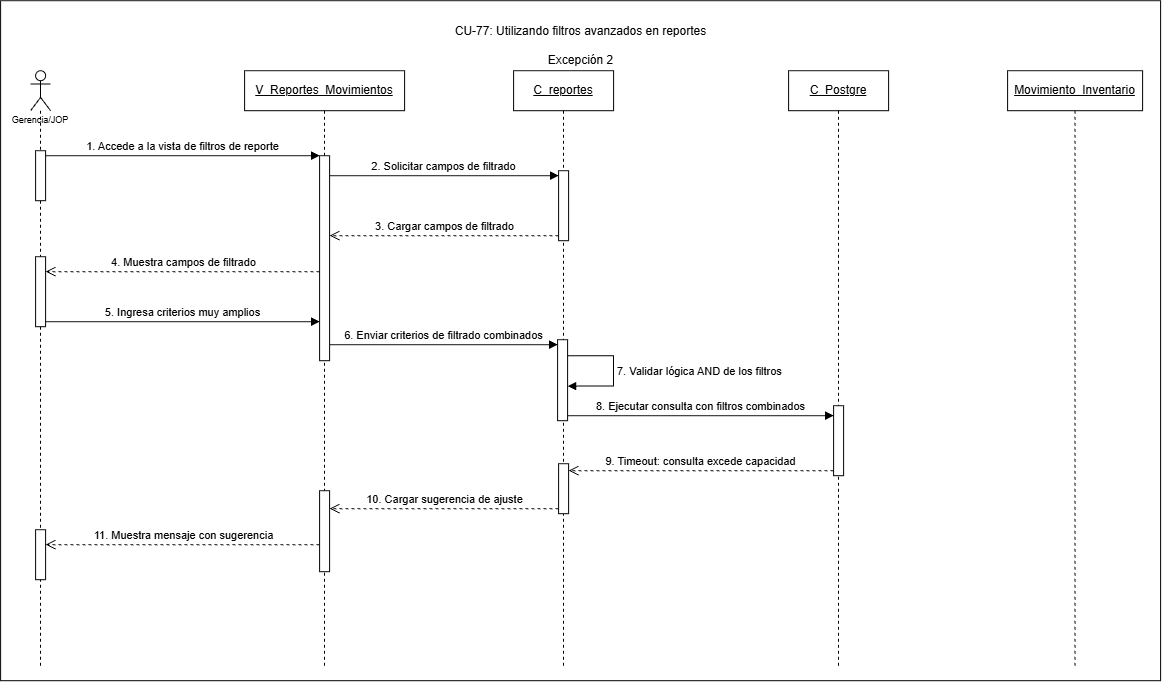

The diagram above was exported from draw.io. Its source (the exported page's mxGraphModel, read from the mxfile embedded in the PNG):
<mxGraphModel dx="1882" dy="891" grid="1" gridSize="10" guides="1" tooltips="1" connect="1" arrows="1" fold="1" page="1" pageScale="1" pageWidth="827" pageHeight="1169" math="0" shadow="0">
  <root>
    <mxCell id="GXX5gGQOLZnyvIy9Us6B-0" />
    <mxCell id="GXX5gGQOLZnyvIy9Us6B-1" parent="GXX5gGQOLZnyvIy9Us6B-0" />
    <mxCell id="GXX5gGQOLZnyvIy9Us6B-2" parent="GXX5gGQOLZnyvIy9Us6B-1" style="rounded=0;whiteSpace=wrap;html=1;" value="" vertex="1">
      <mxGeometry height="680" width="1160" x="170" y="170" as="geometry" />
    </mxCell>
    <mxCell id="GXX5gGQOLZnyvIy9Us6B-3" parent="GXX5gGQOLZnyvIy9Us6B-1" style="shape=umlLifeline;perimeter=lifelinePerimeter;whiteSpace=wrap;html=1;container=1;dropTarget=0;collapsible=0;recursiveResize=0;outlineConnect=0;portConstraint=eastwest;newEdgeStyle={&quot;curved&quot;:0,&quot;rounded&quot;:0};participant=umlActor;align=center;" value="&lt;p&gt;&lt;font style=&quot;font-size: 9px;&quot; face=&quot;Helvetica&quot;&gt;&lt;br&gt;&lt;br&gt;&lt;br&gt;&lt;br&gt;Gerencia/JOP&lt;/font&gt;&lt;/p&gt;" vertex="1">
      <mxGeometry height="595" width="20" x="200" y="240" as="geometry" />
    </mxCell>
    <mxCell id="GXX5gGQOLZnyvIy9Us6B-4" parent="GXX5gGQOLZnyvIy9Us6B-3" style="html=1;points=[[0,0,0,0,5],[0,1,0,0,-5],[1,0,0,0,5],[1,1,0,0,-5]];perimeter=orthogonalPerimeter;outlineConnect=0;targetShapes=umlLifeline;portConstraint=eastwest;newEdgeStyle={&quot;curved&quot;:0,&quot;rounded&quot;:0};" value="" vertex="1">
      <mxGeometry height="50" width="10" x="5" y="80" as="geometry" />
    </mxCell>
    <mxCell id="GXX5gGQOLZnyvIy9Us6B-5" parent="GXX5gGQOLZnyvIy9Us6B-3" style="html=1;points=[[0,0,0,0,5],[0,1,0,0,-5],[1,0,0,0,5],[1,1,0,0,-5]];perimeter=orthogonalPerimeter;outlineConnect=0;targetShapes=umlLifeline;portConstraint=eastwest;newEdgeStyle={&quot;curved&quot;:0,&quot;rounded&quot;:0};" value="" vertex="1">
      <mxGeometry height="70" width="10" x="5" y="186" as="geometry" />
    </mxCell>
    <mxCell id="GXX5gGQOLZnyvIy9Us6B-6" parent="GXX5gGQOLZnyvIy9Us6B-3" style="html=1;points=[[0,0,0,0,5],[0,1,0,0,-5],[1,0,0,0,5],[1,1,0,0,-5]];perimeter=orthogonalPerimeter;outlineConnect=0;targetShapes=umlLifeline;portConstraint=eastwest;newEdgeStyle={&quot;curved&quot;:0,&quot;rounded&quot;:0};" value="" vertex="1">
      <mxGeometry height="50" width="10" x="5" y="459" as="geometry" />
    </mxCell>
    <mxCell id="GXX5gGQOLZnyvIy9Us6B-12" edge="1" parent="GXX5gGQOLZnyvIy9Us6B-1" style="html=1;verticalAlign=bottom;endArrow=open;dashed=1;endSize=8;curved=0;rounded=0;exitX=0;exitY=1;exitDx=0;exitDy=-5;exitPerimeter=0;" target="GXX5gGQOLZnyvIy9Us6B-6" value="11. Muestra mensaje con sugerencia">
      <mxGeometry relative="1" as="geometry">
        <mxPoint x="489" y="714" as="sourcePoint" />
        <mxPoint x="36" y="779" as="targetPoint" />
      </mxGeometry>
    </mxCell>
    <mxCell id="GXX5gGQOLZnyvIy9Us6B-13" parent="GXX5gGQOLZnyvIy9Us6B-1" style="shape=umlLifeline;perimeter=lifelinePerimeter;whiteSpace=wrap;html=1;container=1;dropTarget=0;collapsible=0;recursiveResize=0;outlineConnect=0;portConstraint=eastwest;newEdgeStyle={&quot;curved&quot;:0,&quot;rounded&quot;:0};" value="&lt;u&gt;C_reportes&lt;/u&gt;" vertex="1">
      <mxGeometry height="595" width="100" x="683" y="240" as="geometry" />
    </mxCell>
    <mxCell id="GXX5gGQOLZnyvIy9Us6B-14" parent="GXX5gGQOLZnyvIy9Us6B-13" style="html=1;points=[[0,0,0,0,5],[0,1,0,0,-5],[1,0,0,0,5],[1,1,0,0,-5]];perimeter=orthogonalPerimeter;outlineConnect=0;targetShapes=umlLifeline;portConstraint=eastwest;newEdgeStyle={&quot;curved&quot;:0,&quot;rounded&quot;:0};" value="" vertex="1">
      <mxGeometry height="70" width="10" x="45" y="100" as="geometry" />
    </mxCell>
    <mxCell id="GXX5gGQOLZnyvIy9Us6B-15" parent="GXX5gGQOLZnyvIy9Us6B-13" style="html=1;points=[[0,0,0,0,5],[0,1,0,0,-5],[1,0,0,0,5],[1,1,0,0,-5]];perimeter=orthogonalPerimeter;outlineConnect=0;targetShapes=umlLifeline;portConstraint=eastwest;newEdgeStyle={&quot;curved&quot;:0,&quot;rounded&quot;:0};" value="" vertex="1">
      <mxGeometry height="81" width="10" x="44" y="269" as="geometry" />
    </mxCell>
    <mxCell id="GXX5gGQOLZnyvIy9Us6B-16" edge="1" parent="GXX5gGQOLZnyvIy9Us6B-13" source="GXX5gGQOLZnyvIy9Us6B-15" style="html=1;align=left;spacingLeft=2;endArrow=block;rounded=0;edgeStyle=orthogonalEdgeStyle;curved=0;rounded=0;innerLoopWaypoints=1;" target="GXX5gGQOLZnyvIy9Us6B-15" value="7. Validar lógica AND de los filtros">
      <mxGeometry relative="1" as="geometry">
        <Array as="points">
          <mxPoint x="99.99000000000001" y="285.08" />
          <mxPoint x="99.99000000000001" y="315.4" />
        </Array>
        <mxPoint x="56.99000000000001" y="285.0499999999999" as="sourcePoint" />
        <mxPoint x="56.99000000000001" y="315.37" as="targetPoint" />
      </mxGeometry>
    </mxCell>
    <mxCell id="GXX5gGQOLZnyvIy9Us6B-17" parent="GXX5gGQOLZnyvIy9Us6B-13" style="html=1;points=[[0,0,0,0,5],[0,1,0,0,-5],[1,0,0,0,5],[1,1,0,0,-5]];perimeter=orthogonalPerimeter;outlineConnect=0;targetShapes=umlLifeline;portConstraint=eastwest;newEdgeStyle={&quot;curved&quot;:0,&quot;rounded&quot;:0};" value="" vertex="1">
      <mxGeometry height="50" width="10" x="45" y="393" as="geometry" />
    </mxCell>
    <mxCell id="GXX5gGQOLZnyvIy9Us6B-18" parent="GXX5gGQOLZnyvIy9Us6B-1" style="shape=umlLifeline;perimeter=lifelinePerimeter;whiteSpace=wrap;html=1;container=1;dropTarget=0;collapsible=0;recursiveResize=0;outlineConnect=0;portConstraint=eastwest;newEdgeStyle={&quot;curved&quot;:0,&quot;rounded&quot;:0};" value="&lt;u&gt;C_Postgre&lt;/u&gt;" vertex="1">
      <mxGeometry height="595" width="100" x="958" y="240" as="geometry" />
    </mxCell>
    <mxCell id="GXX5gGQOLZnyvIy9Us6B-19" parent="GXX5gGQOLZnyvIy9Us6B-18" style="html=1;points=[[0,0,0,0,5],[0,1,0,0,-5],[1,0,0,0,5],[1,1,0,0,-5]];perimeter=orthogonalPerimeter;outlineConnect=0;targetShapes=umlLifeline;portConstraint=eastwest;newEdgeStyle={&quot;curved&quot;:0,&quot;rounded&quot;:0};" value="" vertex="1">
      <mxGeometry height="70" width="10" x="45" y="335" as="geometry" />
    </mxCell>
    <mxCell id="GXX5gGQOLZnyvIy9Us6B-20" parent="GXX5gGQOLZnyvIy9Us6B-1" style="shape=umlLifeline;perimeter=lifelinePerimeter;whiteSpace=wrap;html=1;container=1;dropTarget=0;collapsible=0;recursiveResize=0;outlineConnect=0;portConstraint=eastwest;newEdgeStyle={&quot;curved&quot;:0,&quot;rounded&quot;:0};" value="&lt;u&gt;Movimiento_Inventario&lt;/u&gt;" vertex="1">
      <mxGeometry height="595" width="135" x="1177" y="240" as="geometry" />
    </mxCell>
    <mxCell id="GXX5gGQOLZnyvIy9Us6B-21" edge="1" parent="GXX5gGQOLZnyvIy9Us6B-1" source="GXX5gGQOLZnyvIy9Us6B-4" style="html=1;verticalAlign=bottom;endArrow=block;curved=0;rounded=0;entryX=0;entryY=0;entryDx=0;entryDy=5;exitX=1;exitY=0;exitDx=0;exitDy=5;exitPerimeter=0;" value="1. Accede a la vista de filtros de reporte">
      <mxGeometry relative="1" as="geometry">
        <mxPoint x="305" y="325" as="sourcePoint" />
        <mxPoint x="489" y="325" as="targetPoint" />
      </mxGeometry>
    </mxCell>
    <mxCell id="GXX5gGQOLZnyvIy9Us6B-22" edge="1" parent="GXX5gGQOLZnyvIy9Us6B-1" style="html=1;verticalAlign=bottom;endArrow=block;curved=0;rounded=0;entryX=0;entryY=0;entryDx=0;entryDy=5;" target="GXX5gGQOLZnyvIy9Us6B-14" value="2. Solicitar campos de filtrado">
      <mxGeometry relative="1" as="geometry">
        <mxPoint x="499" y="345" as="sourcePoint" />
      </mxGeometry>
    </mxCell>
    <mxCell id="GXX5gGQOLZnyvIy9Us6B-23" edge="1" parent="GXX5gGQOLZnyvIy9Us6B-1" style="html=1;verticalAlign=bottom;endArrow=open;dashed=1;endSize=8;curved=0;rounded=0;exitX=0;exitY=1;exitDx=0;exitDy=-5;exitPerimeter=0;" target="GXX5gGQOLZnyvIy9Us6B-5" value="4. Muestra campos de filtrado">
      <mxGeometry relative="1" as="geometry">
        <mxPoint x="489" y="441" as="sourcePoint" />
        <mxPoint x="454" y="711" as="targetPoint" />
      </mxGeometry>
    </mxCell>
    <mxCell id="GXX5gGQOLZnyvIy9Us6B-24" parent="GXX5gGQOLZnyvIy9Us6B-1" style="text;html=1;whiteSpace=wrap;strokeColor=none;fillColor=none;align=center;verticalAlign=middle;rounded=0;" value="CU-77: Utilizando filtros avanzados en reportes&lt;div&gt;&lt;br&gt;&lt;/div&gt;&lt;div&gt;Excepción 2&lt;/div&gt;" vertex="1">
      <mxGeometry height="30" width="335" x="582.5" y="200" as="geometry" />
    </mxCell>
    <mxCell id="GXX5gGQOLZnyvIy9Us6B-25" edge="1" parent="GXX5gGQOLZnyvIy9Us6B-1" source="GXX5gGQOLZnyvIy9Us6B-14" style="html=1;verticalAlign=bottom;endArrow=open;dashed=1;endSize=8;curved=0;rounded=0;exitX=0;exitY=1;exitDx=0;exitDy=-5;exitPerimeter=0;" value="3. Cargar campos de filtrado">
      <mxGeometry relative="1" as="geometry">
        <mxPoint x="823.0000000000002" y="870" as="sourcePoint" />
        <mxPoint x="499" y="405" as="targetPoint" />
      </mxGeometry>
    </mxCell>
    <mxCell id="GXX5gGQOLZnyvIy9Us6B-26" edge="1" parent="GXX5gGQOLZnyvIy9Us6B-1" source="GXX5gGQOLZnyvIy9Us6B-5" style="html=1;verticalAlign=bottom;endArrow=block;curved=0;rounded=0;entryX=0;entryY=0;entryDx=0;entryDy=5;exitX=1;exitY=1;exitDx=0;exitDy=-5;exitPerimeter=0;" value="5. Ingresa criterios muy amplios">
      <mxGeometry relative="1" as="geometry">
        <mxPoint x="454" y="491" as="sourcePoint" />
        <mxPoint x="489" y="491" as="targetPoint" />
      </mxGeometry>
    </mxCell>
    <mxCell id="GXX5gGQOLZnyvIy9Us6B-27" edge="1" parent="GXX5gGQOLZnyvIy9Us6B-1" style="html=1;verticalAlign=bottom;endArrow=block;curved=0;rounded=0;entryX=0;entryY=0;entryDx=0;entryDy=5;" target="GXX5gGQOLZnyvIy9Us6B-15" value="6. Enviar criterios de filtrado combinados">
      <mxGeometry relative="1" as="geometry">
        <mxPoint x="499" y="514" as="sourcePoint" />
      </mxGeometry>
    </mxCell>
    <mxCell id="GXX5gGQOLZnyvIy9Us6B-28" edge="1" parent="GXX5gGQOLZnyvIy9Us6B-1" source="GXX5gGQOLZnyvIy9Us6B-15" style="html=1;verticalAlign=bottom;endArrow=block;curved=0;rounded=0;exitX=1;exitY=1;exitDx=0;exitDy=-5;exitPerimeter=0;" target="GXX5gGQOLZnyvIy9Us6B-19" value="8. Ejecutar consulta con filtros combinados">
      <mxGeometry relative="1" as="geometry">
        <mxPoint x="1013" y="554" as="sourcePoint" />
        <mxPoint x="954" y="575" as="targetPoint" />
      </mxGeometry>
    </mxCell>
    <mxCell id="GXX5gGQOLZnyvIy9Us6B-29" edge="1" parent="GXX5gGQOLZnyvIy9Us6B-1" source="GXX5gGQOLZnyvIy9Us6B-19" style="html=1;verticalAlign=bottom;endArrow=open;dashed=1;endSize=8;curved=0;rounded=0;exitX=0;exitY=1;exitDx=0;exitDy=-5;exitPerimeter=0;" target="GXX5gGQOLZnyvIy9Us6B-17" value="9. Timeout: consulta excede capacidad">
      <mxGeometry relative="1" as="geometry">
        <mxPoint x="1003" y="700" as="sourcePoint" />
        <mxPoint x="604" y="775" as="targetPoint" />
      </mxGeometry>
    </mxCell>
    <mxCell id="GXX5gGQOLZnyvIy9Us6B-30" edge="1" parent="GXX5gGQOLZnyvIy9Us6B-1" source="GXX5gGQOLZnyvIy9Us6B-17" style="html=1;verticalAlign=bottom;endArrow=open;dashed=1;endSize=8;curved=0;rounded=0;exitX=0;exitY=1;exitDx=0;exitDy=-5;exitPerimeter=0;" value="10. Cargar sugerencia de ajuste">
      <mxGeometry relative="1" as="geometry">
        <mxPoint x="459" y="799" as="sourcePoint" />
        <mxPoint x="499" y="678" as="targetPoint" />
      </mxGeometry>
    </mxCell>
    <mxCell id="NCMkIyxc996fEZ3cdDMt-0" parent="GXX5gGQOLZnyvIy9Us6B-1" style="shape=umlLifeline;perimeter=lifelinePerimeter;whiteSpace=wrap;html=1;container=1;dropTarget=0;collapsible=0;recursiveResize=0;outlineConnect=0;portConstraint=eastwest;newEdgeStyle={&quot;curved&quot;:0,&quot;rounded&quot;:0};" value="&lt;u&gt;V_Reportes_Movimientos&lt;/u&gt;" vertex="1">
      <mxGeometry height="595" width="160" x="414" y="240" as="geometry" />
    </mxCell>
    <mxCell id="NCMkIyxc996fEZ3cdDMt-1" parent="NCMkIyxc996fEZ3cdDMt-0" style="html=1;points=[[0,0,0,0,5],[0,1,0,0,-5],[1,0,0,0,5],[1,1,0,0,-5]];perimeter=orthogonalPerimeter;outlineConnect=0;targetShapes=umlLifeline;portConstraint=eastwest;newEdgeStyle={&quot;curved&quot;:0,&quot;rounded&quot;:0};" value="" vertex="1">
      <mxGeometry height="205" width="10" x="75" y="85" as="geometry" />
    </mxCell>
    <mxCell id="NCMkIyxc996fEZ3cdDMt-2" parent="NCMkIyxc996fEZ3cdDMt-0" style="html=1;points=[[0,0,0,0,5],[0,1,0,0,-5],[1,0,0,0,5],[1,1,0,0,-5]];perimeter=orthogonalPerimeter;outlineConnect=0;targetShapes=umlLifeline;portConstraint=eastwest;newEdgeStyle={&quot;curved&quot;:0,&quot;rounded&quot;:0};" value="" vertex="1">
      <mxGeometry height="81" width="10" x="75" y="420" as="geometry" />
    </mxCell>
  </root>
</mxGraphModel>